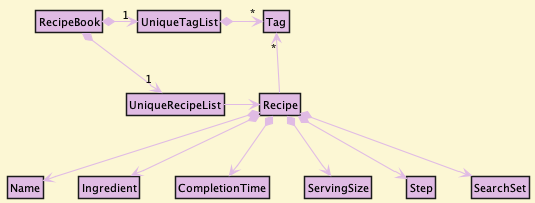

The diagram above was rendered by PlantUML. Its source (embedded in the PNG):
@startuml
!define DARKBLUE2
!include style.puml
hide circle
hide footbox
hide members
skinparam arrowThickness 1.1
skinparam arrowColor MODEL_COLOR
skinparam classBackgroundColor MODEL_COLOR

RecipeBook *-right-> "1" UniqueRecipeList
RecipeBook *-right-> "1" UniqueTagList
UniqueTagList -[hidden]down- UniqueRecipeList
UniqueTagList -[hidden]down- UniqueRecipeList

UniqueTagList *-right-> "*" Tag
UniqueRecipeList -right-> Recipe

Recipe -up-> "*" Tag

Recipe *--> Name
Recipe *--> Ingredient
Recipe *--> CompletionTime
Recipe *--> ServingSize
Recipe *--> Step
Recipe *--> SearchSet
@enduml